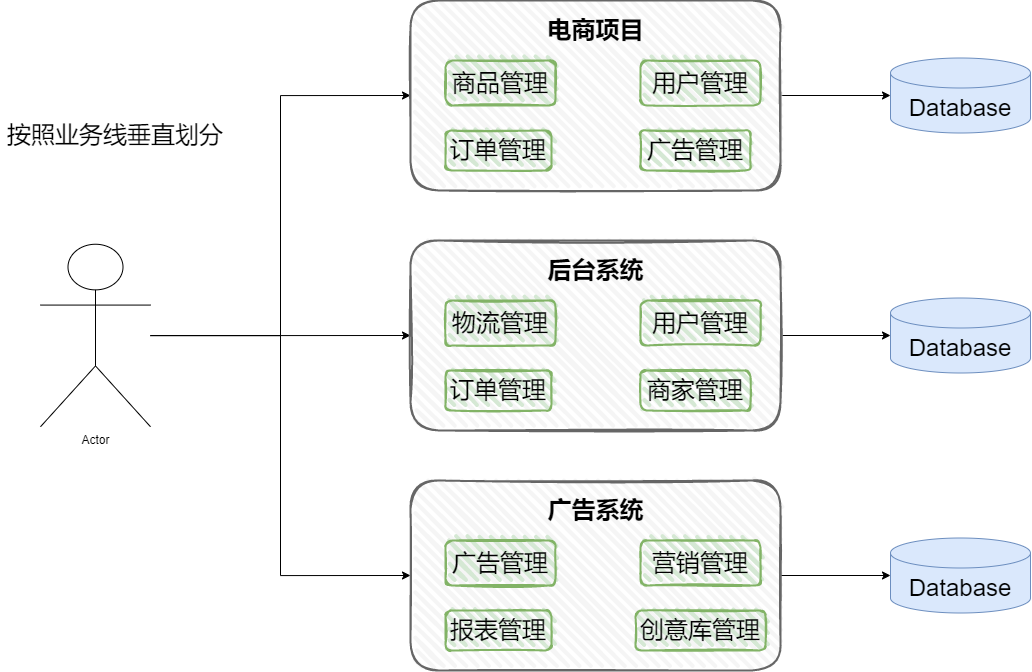

The diagram above was exported from draw.io. Its source (the exported page's mxGraphModel, read from the mxfile embedded in the PNG):
<mxGraphModel dx="2442" dy="758" grid="1" gridSize="10" guides="1" tooltips="1" connect="1" arrows="1" fold="1" page="1" pageScale="1" pageWidth="827" pageHeight="1169" math="0" shadow="0">
  <root>
    <mxCell id="0" />
    <mxCell id="1" parent="0" />
    <mxCell id="P1cmPxdHv0IeEAoGRU_N-33" style="edgeStyle=orthogonalEdgeStyle;rounded=0;orthogonalLoop=1;jettySize=auto;html=1;entryX=0;entryY=0.5;entryDx=0;entryDy=0;" edge="1" parent="1" source="P1cmPxdHv0IeEAoGRU_N-2" target="P1cmPxdHv0IeEAoGRU_N-14">
      <mxGeometry relative="1" as="geometry" />
    </mxCell>
    <mxCell id="P1cmPxdHv0IeEAoGRU_N-34" style="edgeStyle=orthogonalEdgeStyle;rounded=0;orthogonalLoop=1;jettySize=auto;html=1;entryX=0;entryY=0.5;entryDx=0;entryDy=0;" edge="1" parent="1" source="P1cmPxdHv0IeEAoGRU_N-2" target="P1cmPxdHv0IeEAoGRU_N-5">
      <mxGeometry relative="1" as="geometry" />
    </mxCell>
    <mxCell id="P1cmPxdHv0IeEAoGRU_N-35" style="edgeStyle=orthogonalEdgeStyle;rounded=0;orthogonalLoop=1;jettySize=auto;html=1;entryX=0;entryY=0.5;entryDx=0;entryDy=0;" edge="1" parent="1" source="P1cmPxdHv0IeEAoGRU_N-2" target="P1cmPxdHv0IeEAoGRU_N-22">
      <mxGeometry relative="1" as="geometry" />
    </mxCell>
    <mxCell id="P1cmPxdHv0IeEAoGRU_N-2" value="Actor" style="shape=umlActor;verticalLabelPosition=bottom;verticalAlign=top;html=1;outlineConnect=0;" vertex="1" parent="1">
      <mxGeometry x="-110" y="303.75" width="110" height="182.5" as="geometry" />
    </mxCell>
    <mxCell id="P1cmPxdHv0IeEAoGRU_N-4" style="edgeStyle=orthogonalEdgeStyle;rounded=0;orthogonalLoop=1;jettySize=auto;html=1;entryX=0;entryY=0.5;entryDx=0;entryDy=0;entryPerimeter=0;fontSize=24;" edge="1" parent="1" source="P1cmPxdHv0IeEAoGRU_N-5" target="P1cmPxdHv0IeEAoGRU_N-11">
      <mxGeometry relative="1" as="geometry" />
    </mxCell>
    <mxCell id="P1cmPxdHv0IeEAoGRU_N-5" value="" style="rounded=1;whiteSpace=wrap;html=1;strokeWidth=2;fillWeight=4;hachureGap=8;hachureAngle=45;sketch=1;fontSize=24;fillColor=#f5f5f5;fontColor=#333333;strokeColor=#666666;" vertex="1" parent="1">
      <mxGeometry x="260" y="60" width="370" height="190" as="geometry" />
    </mxCell>
    <mxCell id="P1cmPxdHv0IeEAoGRU_N-6" value="电商项目" style="text;strokeColor=none;fillColor=none;html=1;fontSize=24;fontStyle=1;verticalAlign=middle;align=center;" vertex="1" parent="1">
      <mxGeometry x="395" y="70" width="100" height="40" as="geometry" />
    </mxCell>
    <mxCell id="P1cmPxdHv0IeEAoGRU_N-7" value="商品管理" style="rounded=1;whiteSpace=wrap;html=1;strokeWidth=2;fillWeight=4;hachureGap=8;hachureAngle=45;fillColor=#d5e8d4;sketch=1;fontSize=24;strokeColor=#82b366;" vertex="1" parent="1">
      <mxGeometry x="295" y="120" width="110" height="45" as="geometry" />
    </mxCell>
    <mxCell id="P1cmPxdHv0IeEAoGRU_N-8" value="订单管理" style="rounded=1;whiteSpace=wrap;html=1;strokeWidth=2;fillWeight=4;hachureGap=8;hachureAngle=45;fillColor=#d5e8d4;sketch=1;fontSize=24;strokeColor=#82b366;" vertex="1" parent="1">
      <mxGeometry x="295" y="190" width="106" height="40" as="geometry" />
    </mxCell>
    <mxCell id="P1cmPxdHv0IeEAoGRU_N-9" value="用户管理" style="rounded=1;whiteSpace=wrap;html=1;strokeWidth=2;fillWeight=4;hachureGap=8;hachureAngle=45;fillColor=#d5e8d4;sketch=1;fontSize=24;strokeColor=#82b366;" vertex="1" parent="1">
      <mxGeometry x="490" y="120" width="120" height="45" as="geometry" />
    </mxCell>
    <mxCell id="P1cmPxdHv0IeEAoGRU_N-10" value="广告管理" style="rounded=1;whiteSpace=wrap;html=1;strokeWidth=2;fillWeight=4;hachureGap=8;hachureAngle=45;fillColor=#d5e8d4;sketch=1;fontSize=24;strokeColor=#82b366;" vertex="1" parent="1">
      <mxGeometry x="490" y="190" width="110" height="40" as="geometry" />
    </mxCell>
    <mxCell id="P1cmPxdHv0IeEAoGRU_N-11" value="Database" style="shape=cylinder3;whiteSpace=wrap;html=1;boundedLbl=1;backgroundOutline=1;size=15;fontSize=24;fillColor=#dae8fc;strokeColor=#6c8ebf;" vertex="1" parent="1">
      <mxGeometry x="740" y="117.5" width="140" height="75" as="geometry" />
    </mxCell>
    <mxCell id="P1cmPxdHv0IeEAoGRU_N-13" style="edgeStyle=orthogonalEdgeStyle;rounded=0;orthogonalLoop=1;jettySize=auto;html=1;entryX=0;entryY=0.5;entryDx=0;entryDy=0;entryPerimeter=0;fontSize=24;" edge="1" parent="1" source="P1cmPxdHv0IeEAoGRU_N-14" target="P1cmPxdHv0IeEAoGRU_N-20">
      <mxGeometry relative="1" as="geometry" />
    </mxCell>
    <mxCell id="P1cmPxdHv0IeEAoGRU_N-14" value="" style="rounded=1;whiteSpace=wrap;html=1;strokeWidth=2;fillWeight=4;hachureGap=8;hachureAngle=45;sketch=1;fontSize=24;fillColor=#f5f5f5;fontColor=#333333;strokeColor=#666666;" vertex="1" parent="1">
      <mxGeometry x="260" y="300" width="370" height="190" as="geometry" />
    </mxCell>
    <mxCell id="P1cmPxdHv0IeEAoGRU_N-15" value="后台系统" style="text;strokeColor=none;fillColor=none;html=1;fontSize=24;fontStyle=1;verticalAlign=middle;align=center;" vertex="1" parent="1">
      <mxGeometry x="395" y="310" width="100" height="40" as="geometry" />
    </mxCell>
    <mxCell id="P1cmPxdHv0IeEAoGRU_N-16" value="物流管理" style="rounded=1;whiteSpace=wrap;html=1;strokeWidth=2;fillWeight=4;hachureGap=8;hachureAngle=45;fillColor=#d5e8d4;sketch=1;fontSize=24;strokeColor=#82b366;" vertex="1" parent="1">
      <mxGeometry x="295" y="360" width="110" height="45" as="geometry" />
    </mxCell>
    <mxCell id="P1cmPxdHv0IeEAoGRU_N-17" value="订单管理" style="rounded=1;whiteSpace=wrap;html=1;strokeWidth=2;fillWeight=4;hachureGap=8;hachureAngle=45;fillColor=#d5e8d4;sketch=1;fontSize=24;strokeColor=#82b366;" vertex="1" parent="1">
      <mxGeometry x="295" y="430" width="106" height="40" as="geometry" />
    </mxCell>
    <mxCell id="P1cmPxdHv0IeEAoGRU_N-18" value="用户管理" style="rounded=1;whiteSpace=wrap;html=1;strokeWidth=2;fillWeight=4;hachureGap=8;hachureAngle=45;fillColor=#d5e8d4;sketch=1;fontSize=24;strokeColor=#82b366;" vertex="1" parent="1">
      <mxGeometry x="490" y="360" width="120" height="45" as="geometry" />
    </mxCell>
    <mxCell id="P1cmPxdHv0IeEAoGRU_N-19" value="商家管理" style="rounded=1;whiteSpace=wrap;html=1;strokeWidth=2;fillWeight=4;hachureGap=8;hachureAngle=45;fillColor=#d5e8d4;sketch=1;fontSize=24;strokeColor=#82b366;" vertex="1" parent="1">
      <mxGeometry x="490" y="430" width="110" height="40" as="geometry" />
    </mxCell>
    <mxCell id="P1cmPxdHv0IeEAoGRU_N-20" value="Database" style="shape=cylinder3;whiteSpace=wrap;html=1;boundedLbl=1;backgroundOutline=1;size=15;fontSize=24;fillColor=#dae8fc;strokeColor=#6c8ebf;" vertex="1" parent="1">
      <mxGeometry x="740" y="357.5" width="140" height="75" as="geometry" />
    </mxCell>
    <mxCell id="P1cmPxdHv0IeEAoGRU_N-21" style="edgeStyle=orthogonalEdgeStyle;rounded=0;orthogonalLoop=1;jettySize=auto;html=1;entryX=0;entryY=0.5;entryDx=0;entryDy=0;entryPerimeter=0;fontSize=24;" edge="1" parent="1" source="P1cmPxdHv0IeEAoGRU_N-22" target="P1cmPxdHv0IeEAoGRU_N-28">
      <mxGeometry relative="1" as="geometry" />
    </mxCell>
    <mxCell id="P1cmPxdHv0IeEAoGRU_N-22" value="" style="rounded=1;whiteSpace=wrap;html=1;strokeWidth=2;fillWeight=4;hachureGap=8;hachureAngle=45;sketch=1;fontSize=24;fillColor=#f5f5f5;fontColor=#333333;strokeColor=#666666;" vertex="1" parent="1">
      <mxGeometry x="260" y="540" width="370" height="190" as="geometry" />
    </mxCell>
    <mxCell id="P1cmPxdHv0IeEAoGRU_N-23" value="广告系统" style="text;strokeColor=none;fillColor=none;html=1;fontSize=24;fontStyle=1;verticalAlign=middle;align=center;" vertex="1" parent="1">
      <mxGeometry x="395" y="550" width="100" height="40" as="geometry" />
    </mxCell>
    <mxCell id="P1cmPxdHv0IeEAoGRU_N-24" value="广告管理" style="rounded=1;whiteSpace=wrap;html=1;strokeWidth=2;fillWeight=4;hachureGap=8;hachureAngle=45;fillColor=#d5e8d4;sketch=1;fontSize=24;strokeColor=#82b366;" vertex="1" parent="1">
      <mxGeometry x="295" y="600" width="110" height="45" as="geometry" />
    </mxCell>
    <mxCell id="P1cmPxdHv0IeEAoGRU_N-25" value="报表管理" style="rounded=1;whiteSpace=wrap;html=1;strokeWidth=2;fillWeight=4;hachureGap=8;hachureAngle=45;fillColor=#d5e8d4;sketch=1;fontSize=24;strokeColor=#82b366;" vertex="1" parent="1">
      <mxGeometry x="295" y="670" width="106" height="40" as="geometry" />
    </mxCell>
    <mxCell id="P1cmPxdHv0IeEAoGRU_N-26" value="营销管理" style="rounded=1;whiteSpace=wrap;html=1;strokeWidth=2;fillWeight=4;hachureGap=8;hachureAngle=45;fillColor=#d5e8d4;sketch=1;fontSize=24;strokeColor=#82b366;" vertex="1" parent="1">
      <mxGeometry x="490" y="600" width="120" height="45" as="geometry" />
    </mxCell>
    <mxCell id="P1cmPxdHv0IeEAoGRU_N-27" value="创意库管理" style="rounded=1;whiteSpace=wrap;html=1;strokeWidth=2;fillWeight=4;hachureGap=8;hachureAngle=45;fillColor=#d5e8d4;sketch=1;fontSize=24;strokeColor=#82b366;" vertex="1" parent="1">
      <mxGeometry x="485" y="670" width="130" height="40" as="geometry" />
    </mxCell>
    <mxCell id="P1cmPxdHv0IeEAoGRU_N-28" value="Database" style="shape=cylinder3;whiteSpace=wrap;html=1;boundedLbl=1;backgroundOutline=1;size=15;fontSize=24;fillColor=#dae8fc;strokeColor=#6c8ebf;" vertex="1" parent="1">
      <mxGeometry x="740" y="597.5" width="140" height="75" as="geometry" />
    </mxCell>
    <mxCell id="P1cmPxdHv0IeEAoGRU_N-36" value="&lt;font style=&quot;font-size: 24px;&quot;&gt;按照业务线垂直划分&lt;/font&gt;" style="text;html=1;strokeColor=none;fillColor=none;align=center;verticalAlign=middle;whiteSpace=wrap;rounded=0;" vertex="1" parent="1">
      <mxGeometry x="-150" y="180" width="230" height="30" as="geometry" />
    </mxCell>
  </root>
</mxGraphModel>